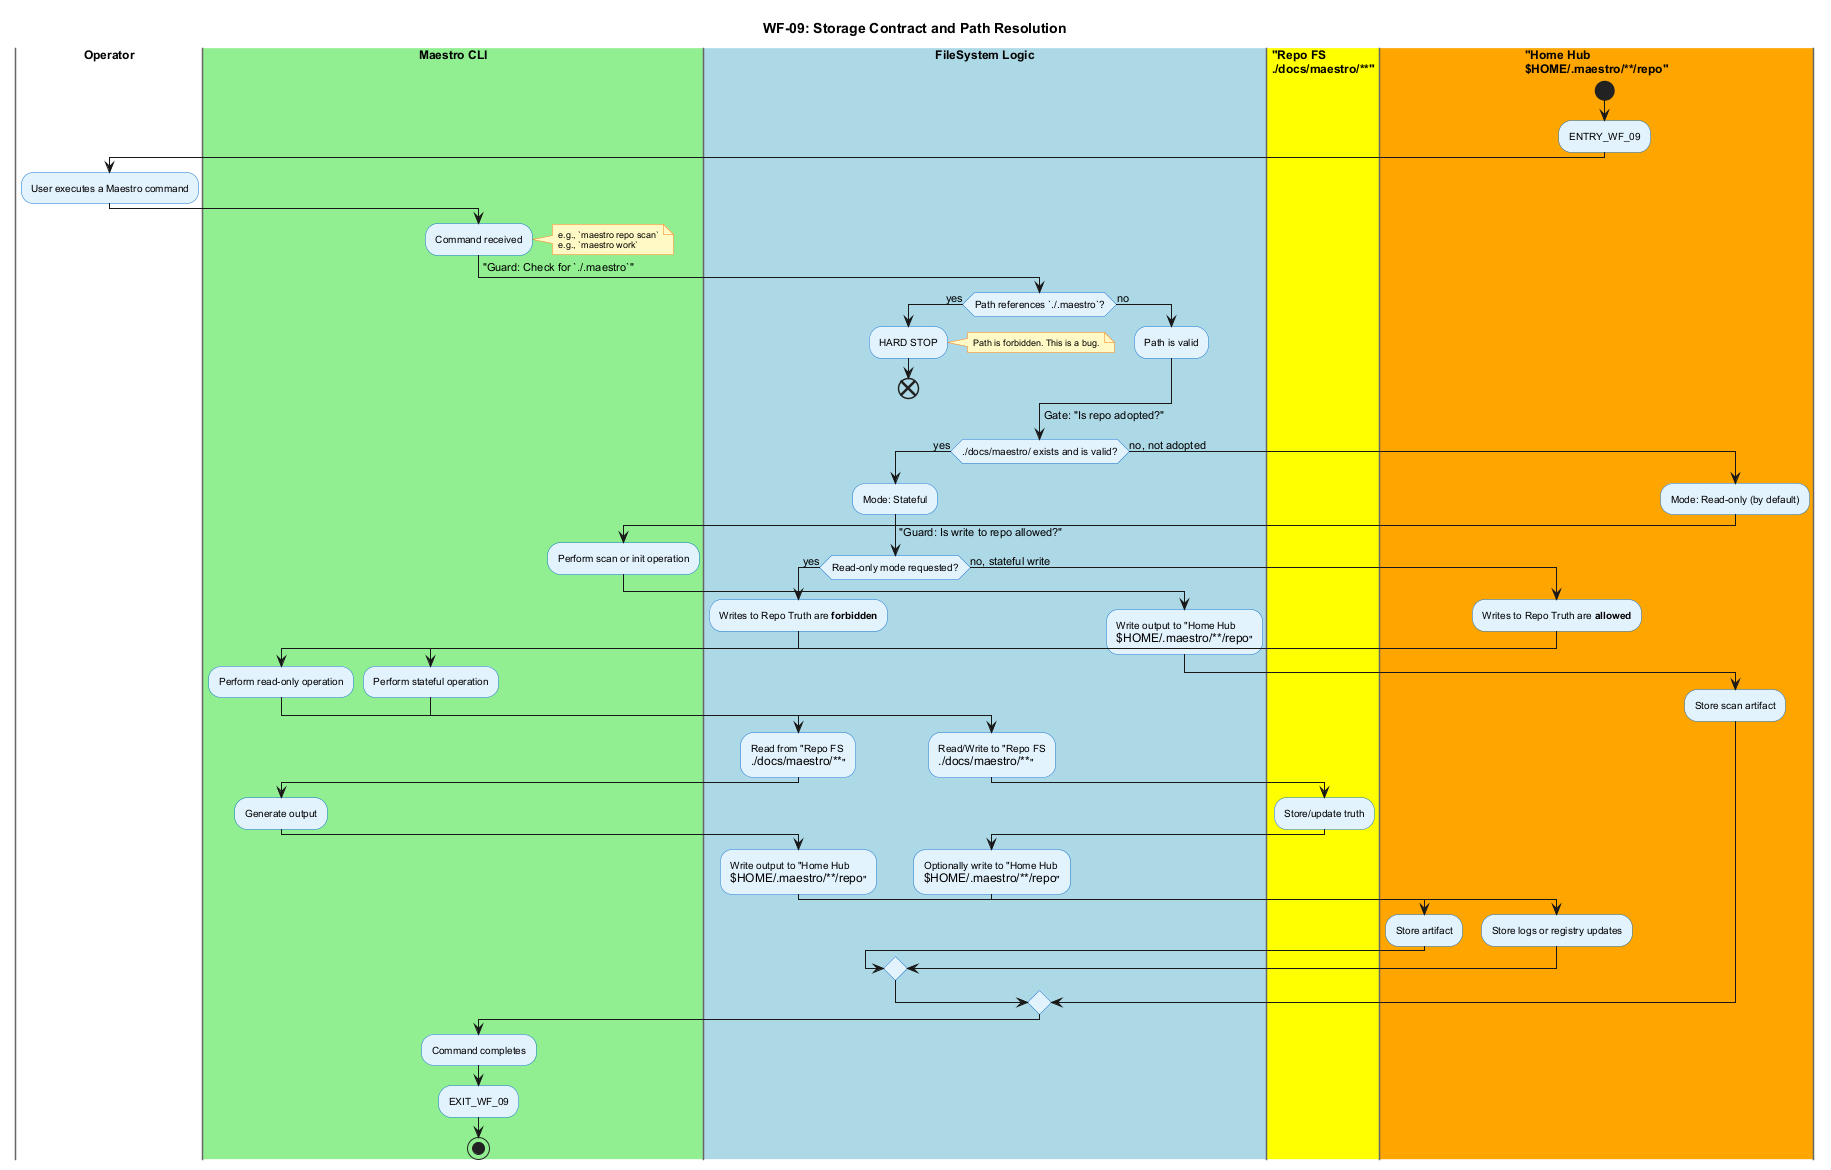

The diagram above was rendered by PlantUML. Its source (embedded in the PNG):
@startuml WF-09_Storage_Contract
!include _shared.puml

title WF-09: Storage Contract and Path Resolution

' Reusable macros for this workflow
!define REPO_TRUTH_STORE() "Repo FS\n<size:12>./docs/maestro/**</size>"
!define HOME_HUB_STORE() "Home Hub\n<size:12>$HOME/.maestro/**/repo</size>"
!define FORBIDDEN_PATH_GUARD() "Guard: Check for `./.maestro`"
!define READONLY_WRITE_GUARD() "Guard: Is write to repo allowed?"

' Swimlanes
|Operator|
|#LightGreen|Maestro CLI|
|#LightBlue|FileSystem Logic|
|#Yellow|REPO_TRUTH_STORE()|
|#Orange|HOME_HUB_STORE()|

' Entry Point
start
:ENTRY_WF_09;

|Operator|
:User executes a Maestro command;

|Maestro CLI|
:Command received;
note right
  e.g., `maestro repo scan`
  e.g., `maestro work`
end note

|FileSystem Logic|
-> FORBIDDEN_PATH_GUARD();
if (Path references `./.maestro`?) then (yes)
    :HARD STOP;
    note right: Path is forbidden. This is a bug.
    end
else (no)
    :Path is valid;
endif

-> Gate: "Is repo adopted?";
if (./docs/maestro/ exists and is valid?) then (yes)
    :Mode: Stateful;
    -> READONLY_WRITE_GUARD();
    if (Read-only mode requested?) then (yes)
        :Writes to Repo Truth are **forbidden**;
        |Maestro CLI|
        :Perform read-only operation;
        |FileSystem Logic|
        :Read from REPO_TRUTH_STORE();
        |Maestro CLI|
        :Generate output;
        |FileSystem Logic|
        :Write output to HOME_HUB_STORE();
        |HOME_HUB_STORE()|
        :Store artifact;
    else (no, stateful write)
        :Writes to Repo Truth are **allowed**;
        |Maestro CLI|
        :Perform stateful operation;
        |FileSystem Logic|
        :Read/Write to REPO_TRUTH_STORE();
        |REPO_TRUTH_STORE()|
        :Store/update truth;
        |FileSystem Logic|
        :Optionally write to HOME_HUB_STORE();
        |HOME_HUB_STORE()|
        :Store logs or registry updates;
    endif
else (no, not adopted)
    :Mode: Read-only (by default);
    |Maestro CLI|
    :Perform scan or init operation;
    |FileSystem Logic|
    :Write output to HOME_HUB_STORE();
    |HOME_HUB_STORE()|
    :Store scan artifact;
endif

|Maestro CLI|
:Command completes;
:EXIT_WF_09;
stop
@enduml